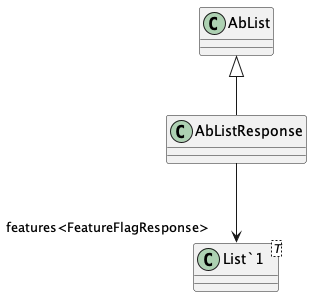

The diagram above was rendered by PlantUML. Its source (embedded in the PNG):
@startuml
class AbListResponse {
}
class "List`1"<T> {
}
AbList <|-- AbListResponse
AbListResponse --> "features<FeatureFlagResponse>" "List`1"
@enduml